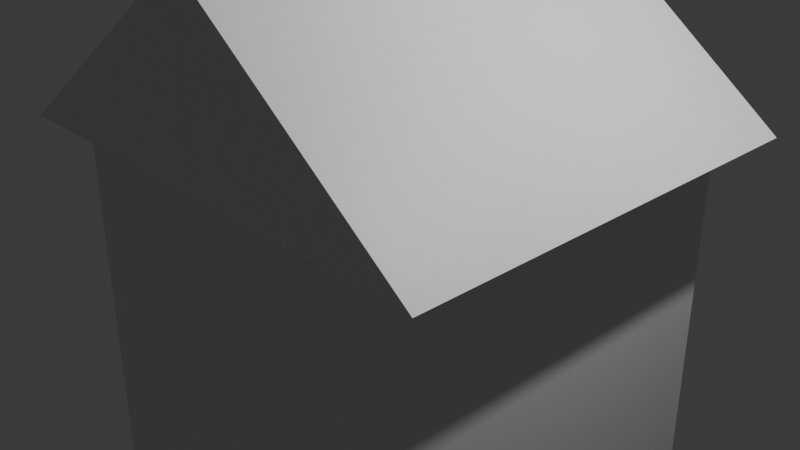 # Source: House2.blend  (saved by Blender 4.4.30; exported with 4.5.12 LTS)
import bpy
from mathutils import Matrix  # noqa: F401  (used for matrix-valued properties, if any)

bpy.ops.wm.read_factory_settings(use_empty=True)
scene = bpy.context.scene
scene.name = 'Scene'

# ---- collections
col_collection = bpy.data.collections.new('Collection'); scene.collection.children.link(col_collection)

# ---- materials (node trees are filled in below, after node groups)
mat_material = bpy.data.materials.new('Material')
mat_material.alpha_threshold = 0.0
mat_material.roughness = 0.5
mat_material.line_color = (0.0, 0.0, 0.0, 1.0)

# ---- material node trees
mat_material.use_nodes = True; mat_material.node_tree.nodes.clear()
_N = mat_material.node_tree.nodes; _L = mat_material.node_tree.links
n0 = _N.new('ShaderNodeOutputMaterial'); n0.name = 'Material Output'; n0.location = (300, 300)
n1 = _N.new('ShaderNodeBsdfPrincipled'); n1.name = 'Principled BSDF'; n1.location = (10, 300)
n1.inputs[3].default_value = 1.45
_L.new(n1.outputs[0], n0.inputs[0])
n0.is_active_output = True

# ---- world
world_world = bpy.data.worlds.new('World'); scene.world = world_world
world_world.use_nodes = True; world_world.node_tree.nodes.clear()
_N = world_world.node_tree.nodes; _L = world_world.node_tree.links
n0 = _N.new('ShaderNodeOutputWorld'); n0.name = 'World Output'; n0.location = (300, 300)
n1 = _N.new('ShaderNodeBackground'); n1.name = 'Background'; n1.location = (10, 300)
n1.inputs[0].default_value = (0.05088, 0.05088, 0.05088, 1.0)
_L.new(n1.outputs[0], n0.inputs[0])
n0.is_active_output = True
world_world.color = (0.05088, 0.05088, 0.05088)
world_world.sun_shadow_jitter_overblur = 0.0

# ---- cameras
cam_camera = bpy.data.cameras.new('Camera')
cam_camera.clip_end = 100.0
cam_camera.ortho_scale = 7.314

# ---- lights
light_light = bpy.data.lights.new('Light', 'POINT')
light_light.energy = 1000.0
light_light.shadow_soft_size = 0.1

# ---- meshes
me_cube = bpy.data.meshes.new('Cube')
me_cube.from_pydata([(-5.285, -4.874, -1.274), (-2.676, -2.393, 1.003), (-2.676, 2.398, 1.003), (0.001638, 2.398, 1.003), (0.001638, 2.398, 3.003), (0.001638, -2.393, 1.003), (0.001638, -2.393, 3.003), (0.001638, -2.393, 3.003), (-2.676, -2.393, 1.003), (-2.676, 2.398, 1.003), (0.001638, 2.398, 3.003)], [], [(4, 10, 7, 6), (1, 8, 9, 2), (2, 9, 10, 4, 3), (2, 3, 5, 1), (7, 10, 9, 8), (5, 6, 7, 8, 1)])
_uv = me_cube.uv_layers.new(name='UVMap')
_uv.uv.foreach_set('vector', [0.7525, 0.5, 0.7525, 0.5, 0.7525, 0.75, 0.7525, 0.75, 0.375, 0.0, 0.375, 0.0, 0.375, 0.25, 0.375, 0.25, 0.375, 0.25, 0.375, 0.25, 0.625, 0.3725, 0.625, 0.3725, 0.375, 0.3725, 0.125, 0.5, 0.2475, 0.5, 0.2475, 0.75, 0.125, 0.75, 0.7525, 0.75, 0.7525, 0.5, 0.875, 0.5, 0.875, 0.75, 0.375, 0.8775, 0.625, 0.8775, 0.625, 0.8775, 0.375, 1.0, 0.375, 1.0])
me_cube.materials.append(mat_material)
me_cube.use_mirror_vertex_groups = False
me_cube.update()
me_cube_001 = bpy.data.meshes.new('Cube.001')
me_cube_001.from_pydata([(-1.0, -1.0, -3.017), (-1.0, -1.0, 1.017), (-1.0, 1.0, -3.017), (-1.0, 1.0, 1.017), (1.0, -1.0, -3.017), (1.0, -1.0, 1.017), (1.0, 1.0, -3.017), (1.0, 1.0, 1.017)], [], [(0, 1, 3, 2), (2, 3, 7, 6), (6, 7, 5, 4), (4, 5, 1, 0), (2, 6, 4, 0), (7, 3, 1, 5)])
_uv = me_cube_001.uv_layers.new(name='UVMap')
_uv.uv.foreach_set('vector', [0.375, 0.0, 0.625, 0.0, 0.625, 0.25, 0.375, 0.25, 0.375, 0.25, 0.625, 0.25, 0.625, 0.5, 0.375, 0.5, 0.375, 0.5, 0.625, 0.5, 0.625, 0.75, 0.375, 0.75, 0.375, 0.75, 0.625, 0.75, 0.625, 1.0, 0.375, 1.0, 0.125, 0.5, 0.375, 0.5, 0.375, 0.75, 0.125, 0.75, 0.625, 0.5, 0.875, 0.5, 0.875, 0.75, 0.625, 0.75])
me_cube_001.update()

# ---- objects
ob_cube = bpy.data.objects.new('Cube', me_cube)
ob_light = bpy.data.objects.new('Light', light_light)
ob_camera = bpy.data.objects.new('Camera', cam_camera)
ob_cube_001 = bpy.data.objects.new('Cube.001', me_cube_001)

# ---- transforms, parenting, visibility, modifiers, constraints
ob_cube.location = (0.0, 0.0, 0.0)
ob_cube.lock_rotations_4d = False
ob_cube.empty_display_type = 'ARROWS'
ob_cube.lineart.crease_threshold = 0.0
_m = ob_cube.modifiers.new('Mirror', 'MIRROR')
_m.mirror_object = ob_cube_001
ob_light.location = (4.076, 1.005, 5.904)
ob_light.rotation_euler = (0.6503, 0.05522, 1.866)
ob_light.lock_rotations_4d = False
ob_light.empty_display_type = 'ARROWS'
ob_light.color = (0.0, 0.0, 0.0, 0.0)
ob_light.lineart.crease_threshold = 0.0
ob_camera.location = (7.359, -6.926, 4.958)
ob_camera.rotation_euler = (1.109, 0.0, 0.8149)
ob_camera.lock_rotations_4d = False
ob_camera.empty_display_type = 'ARROWS'
ob_camera.color = (0.0, 0.0, 0.0, 0.0)
ob_camera.display_type = 'WIRE'
ob_camera.lineart.crease_threshold = 0.0
ob_cube_001.location = (0.0, 0.0, 0.0)
ob_cube_001.scale = (2.186, 2.119, 1.0)

# ---- collection membership
col_collection.objects.link(ob_cube)
col_collection.objects.link(ob_light)
col_collection.objects.link(ob_camera)
col_collection.objects.link(ob_cube_001)

# ---- scene / render settings (as saved in the file)
scene.camera = ob_camera
scene.frame_start = 1; scene.frame_end = 250; scene.frame_set(1)
scene.render.engine = 'BLENDER_EEVEE_NEXT'
bpy.context.view_layer.update()
